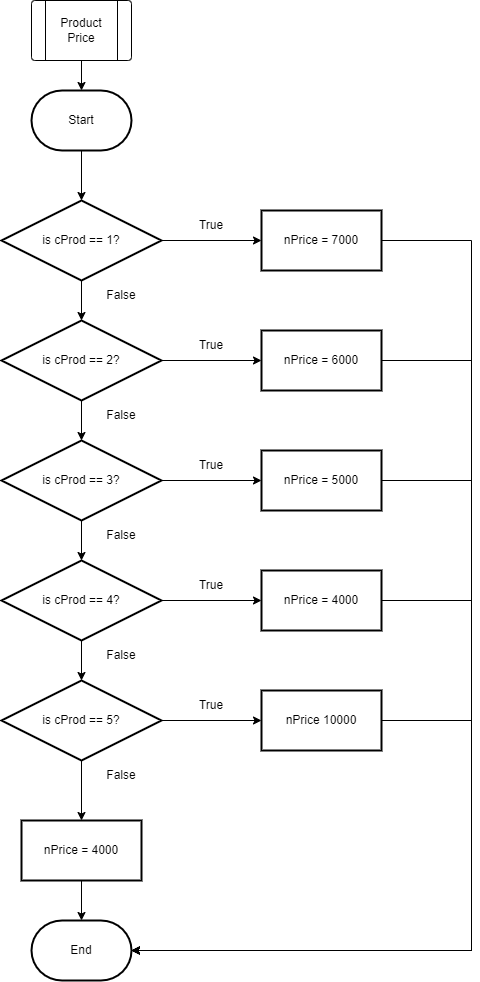

The diagram above was exported from draw.io. Its source (the exported page's mxGraphModel, read from the mxfile embedded in the PNG):
<mxGraphModel dx="868" dy="435" grid="1" gridSize="10" guides="1" tooltips="1" connect="1" arrows="1" fold="1" page="1" pageScale="1" pageWidth="850" pageHeight="1100" math="0" shadow="0">
  <root>
    <mxCell id="0" />
    <mxCell id="1" parent="0" />
    <mxCell id="hXCWHkPwq5GaGGOZKYPV-2" value="" style="edgeStyle=orthogonalEdgeStyle;rounded=0;orthogonalLoop=1;jettySize=auto;html=1;entryX=0.5;entryY=0;entryDx=0;entryDy=0;entryPerimeter=0;" parent="1" source="1a0C9KwHub--TLuFHDrg-1" target="Rgd62HjrqK_wxv5F5GuE-1" edge="1">
      <mxGeometry relative="1" as="geometry">
        <mxPoint x="90" y="100" as="targetPoint" />
      </mxGeometry>
    </mxCell>
    <mxCell id="1a0C9KwHub--TLuFHDrg-1" value="" style="verticalLabelPosition=bottom;verticalAlign=top;html=1;shape=process;whiteSpace=wrap;rounded=1;size=0.14;arcSize=6;" parent="1" vertex="1">
      <mxGeometry x="40" y="20" width="100" height="60" as="geometry" />
    </mxCell>
    <mxCell id="1a0C9KwHub--TLuFHDrg-2" value="Product Price" style="text;html=1;strokeColor=none;fillColor=none;align=center;verticalAlign=middle;whiteSpace=wrap;rounded=0;" parent="1" vertex="1">
      <mxGeometry x="60" y="35" width="60" height="30" as="geometry" />
    </mxCell>
    <mxCell id="Rgd62HjrqK_wxv5F5GuE-3" value="" style="edgeStyle=orthogonalEdgeStyle;rounded=0;orthogonalLoop=1;jettySize=auto;html=1;" parent="1" source="Rgd62HjrqK_wxv5F5GuE-1" target="Rgd62HjrqK_wxv5F5GuE-2" edge="1">
      <mxGeometry relative="1" as="geometry" />
    </mxCell>
    <mxCell id="Rgd62HjrqK_wxv5F5GuE-1" value="Start" style="strokeWidth=2;html=1;shape=mxgraph.flowchart.terminator;whiteSpace=wrap;" parent="1" vertex="1">
      <mxGeometry x="40" y="110" width="100" height="60" as="geometry" />
    </mxCell>
    <mxCell id="Rgd62HjrqK_wxv5F5GuE-13" value="" style="edgeStyle=orthogonalEdgeStyle;rounded=0;orthogonalLoop=1;jettySize=auto;html=1;" parent="1" source="Rgd62HjrqK_wxv5F5GuE-2" target="Rgd62HjrqK_wxv5F5GuE-12" edge="1">
      <mxGeometry relative="1" as="geometry" />
    </mxCell>
    <mxCell id="Rgd62HjrqK_wxv5F5GuE-36" value="" style="edgeStyle=orthogonalEdgeStyle;rounded=0;orthogonalLoop=1;jettySize=auto;html=1;" parent="1" source="Rgd62HjrqK_wxv5F5GuE-2" target="Rgd62HjrqK_wxv5F5GuE-8" edge="1">
      <mxGeometry relative="1" as="geometry" />
    </mxCell>
    <mxCell id="Rgd62HjrqK_wxv5F5GuE-2" value="is cProd == 1?" style="rhombus;whiteSpace=wrap;html=1;strokeWidth=2;" parent="1" vertex="1">
      <mxGeometry x="10" y="220" width="160" height="80" as="geometry" />
    </mxCell>
    <mxCell id="Rgd62HjrqK_wxv5F5GuE-17" value="" style="edgeStyle=orthogonalEdgeStyle;rounded=0;orthogonalLoop=1;jettySize=auto;html=1;" parent="1" source="Rgd62HjrqK_wxv5F5GuE-8" target="Rgd62HjrqK_wxv5F5GuE-16" edge="1">
      <mxGeometry relative="1" as="geometry" />
    </mxCell>
    <mxCell id="Rgd62HjrqK_wxv5F5GuE-37" value="" style="edgeStyle=orthogonalEdgeStyle;rounded=0;orthogonalLoop=1;jettySize=auto;html=1;" parent="1" source="Rgd62HjrqK_wxv5F5GuE-8" target="Rgd62HjrqK_wxv5F5GuE-9" edge="1">
      <mxGeometry relative="1" as="geometry" />
    </mxCell>
    <mxCell id="Rgd62HjrqK_wxv5F5GuE-8" value="is cProd == 2?" style="rhombus;whiteSpace=wrap;html=1;strokeWidth=2;" parent="1" vertex="1">
      <mxGeometry x="10" y="340" width="160" height="80" as="geometry" />
    </mxCell>
    <mxCell id="Rgd62HjrqK_wxv5F5GuE-19" value="" style="edgeStyle=orthogonalEdgeStyle;rounded=0;orthogonalLoop=1;jettySize=auto;html=1;" parent="1" source="Rgd62HjrqK_wxv5F5GuE-9" target="Rgd62HjrqK_wxv5F5GuE-18" edge="1">
      <mxGeometry relative="1" as="geometry" />
    </mxCell>
    <mxCell id="Rgd62HjrqK_wxv5F5GuE-38" value="" style="edgeStyle=orthogonalEdgeStyle;rounded=0;orthogonalLoop=1;jettySize=auto;html=1;" parent="1" source="Rgd62HjrqK_wxv5F5GuE-9" target="Rgd62HjrqK_wxv5F5GuE-10" edge="1">
      <mxGeometry relative="1" as="geometry" />
    </mxCell>
    <mxCell id="Rgd62HjrqK_wxv5F5GuE-9" value="is cProd == 3?" style="rhombus;whiteSpace=wrap;html=1;strokeWidth=2;" parent="1" vertex="1">
      <mxGeometry x="10" y="460" width="160" height="80" as="geometry" />
    </mxCell>
    <mxCell id="Rgd62HjrqK_wxv5F5GuE-21" value="" style="edgeStyle=orthogonalEdgeStyle;rounded=0;orthogonalLoop=1;jettySize=auto;html=1;" parent="1" source="Rgd62HjrqK_wxv5F5GuE-10" target="Rgd62HjrqK_wxv5F5GuE-20" edge="1">
      <mxGeometry relative="1" as="geometry" />
    </mxCell>
    <mxCell id="Rgd62HjrqK_wxv5F5GuE-39" value="" style="edgeStyle=orthogonalEdgeStyle;rounded=0;orthogonalLoop=1;jettySize=auto;html=1;" parent="1" source="Rgd62HjrqK_wxv5F5GuE-10" target="Rgd62HjrqK_wxv5F5GuE-11" edge="1">
      <mxGeometry relative="1" as="geometry" />
    </mxCell>
    <mxCell id="Rgd62HjrqK_wxv5F5GuE-10" value="is cProd == 4?" style="rhombus;whiteSpace=wrap;html=1;strokeWidth=2;" parent="1" vertex="1">
      <mxGeometry x="10" y="580" width="160" height="80" as="geometry" />
    </mxCell>
    <mxCell id="Rgd62HjrqK_wxv5F5GuE-15" value="" style="edgeStyle=orthogonalEdgeStyle;rounded=0;orthogonalLoop=1;jettySize=auto;html=1;" parent="1" source="Rgd62HjrqK_wxv5F5GuE-11" target="Rgd62HjrqK_wxv5F5GuE-14" edge="1">
      <mxGeometry relative="1" as="geometry" />
    </mxCell>
    <mxCell id="Rgd62HjrqK_wxv5F5GuE-23" value="" style="edgeStyle=orthogonalEdgeStyle;rounded=0;orthogonalLoop=1;jettySize=auto;html=1;" parent="1" source="Rgd62HjrqK_wxv5F5GuE-11" target="Rgd62HjrqK_wxv5F5GuE-22" edge="1">
      <mxGeometry relative="1" as="geometry" />
    </mxCell>
    <mxCell id="Rgd62HjrqK_wxv5F5GuE-11" value="is cProd == 5?" style="rhombus;whiteSpace=wrap;html=1;strokeWidth=2;" parent="1" vertex="1">
      <mxGeometry x="10" y="700" width="160" height="80" as="geometry" />
    </mxCell>
    <mxCell id="Rgd62HjrqK_wxv5F5GuE-27" value="" style="edgeStyle=orthogonalEdgeStyle;rounded=0;orthogonalLoop=1;jettySize=auto;html=1;entryX=1;entryY=0.5;entryDx=0;entryDy=0;entryPerimeter=0;" parent="1" source="Rgd62HjrqK_wxv5F5GuE-12" target="Rgd62HjrqK_wxv5F5GuE-24" edge="1">
      <mxGeometry relative="1" as="geometry">
        <mxPoint x="470" y="260" as="targetPoint" />
        <Array as="points">
          <mxPoint x="480" y="260" />
          <mxPoint x="480" y="970" />
        </Array>
      </mxGeometry>
    </mxCell>
    <mxCell id="Rgd62HjrqK_wxv5F5GuE-12" value="nPrice = 7000" style="whiteSpace=wrap;html=1;strokeWidth=2;" parent="1" vertex="1">
      <mxGeometry x="270" y="230" width="120" height="60" as="geometry" />
    </mxCell>
    <mxCell id="Rgd62HjrqK_wxv5F5GuE-25" value="" style="edgeStyle=orthogonalEdgeStyle;rounded=0;orthogonalLoop=1;jettySize=auto;html=1;" parent="1" source="Rgd62HjrqK_wxv5F5GuE-14" target="Rgd62HjrqK_wxv5F5GuE-24" edge="1">
      <mxGeometry relative="1" as="geometry" />
    </mxCell>
    <mxCell id="Rgd62HjrqK_wxv5F5GuE-14" value="nPrice = 4000" style="whiteSpace=wrap;html=1;strokeWidth=2;" parent="1" vertex="1">
      <mxGeometry x="30" y="840" width="120" height="60" as="geometry" />
    </mxCell>
    <mxCell id="Rgd62HjrqK_wxv5F5GuE-29" value="" style="edgeStyle=orthogonalEdgeStyle;rounded=0;orthogonalLoop=1;jettySize=auto;html=1;entryX=1;entryY=0.5;entryDx=0;entryDy=0;entryPerimeter=0;" parent="1" source="Rgd62HjrqK_wxv5F5GuE-16" target="Rgd62HjrqK_wxv5F5GuE-24" edge="1">
      <mxGeometry relative="1" as="geometry">
        <mxPoint x="470" y="380" as="targetPoint" />
        <Array as="points">
          <mxPoint x="480" y="380" />
          <mxPoint x="480" y="970" />
        </Array>
      </mxGeometry>
    </mxCell>
    <mxCell id="Rgd62HjrqK_wxv5F5GuE-16" value="nPrice = 6000" style="whiteSpace=wrap;html=1;strokeWidth=2;" parent="1" vertex="1">
      <mxGeometry x="270" y="350" width="120" height="60" as="geometry" />
    </mxCell>
    <mxCell id="Rgd62HjrqK_wxv5F5GuE-31" value="" style="edgeStyle=orthogonalEdgeStyle;rounded=0;orthogonalLoop=1;jettySize=auto;html=1;entryX=1;entryY=0.5;entryDx=0;entryDy=0;entryPerimeter=0;" parent="1" source="Rgd62HjrqK_wxv5F5GuE-18" target="Rgd62HjrqK_wxv5F5GuE-24" edge="1">
      <mxGeometry relative="1" as="geometry">
        <mxPoint x="470" y="500" as="targetPoint" />
        <Array as="points">
          <mxPoint x="480" y="500" />
          <mxPoint x="480" y="970" />
        </Array>
      </mxGeometry>
    </mxCell>
    <mxCell id="Rgd62HjrqK_wxv5F5GuE-18" value="nPrice = 5000" style="whiteSpace=wrap;html=1;strokeWidth=2;" parent="1" vertex="1">
      <mxGeometry x="270" y="470" width="120" height="60" as="geometry" />
    </mxCell>
    <mxCell id="Rgd62HjrqK_wxv5F5GuE-33" value="" style="edgeStyle=orthogonalEdgeStyle;rounded=0;orthogonalLoop=1;jettySize=auto;html=1;entryX=1;entryY=0.5;entryDx=0;entryDy=0;entryPerimeter=0;" parent="1" source="Rgd62HjrqK_wxv5F5GuE-20" target="Rgd62HjrqK_wxv5F5GuE-24" edge="1">
      <mxGeometry relative="1" as="geometry">
        <mxPoint x="470" y="620" as="targetPoint" />
        <Array as="points">
          <mxPoint x="480" y="620" />
          <mxPoint x="480" y="970" />
        </Array>
      </mxGeometry>
    </mxCell>
    <mxCell id="Rgd62HjrqK_wxv5F5GuE-20" value="nPrice = 4000" style="whiteSpace=wrap;html=1;strokeWidth=2;" parent="1" vertex="1">
      <mxGeometry x="270" y="590" width="120" height="60" as="geometry" />
    </mxCell>
    <mxCell id="Rgd62HjrqK_wxv5F5GuE-35" value="" style="edgeStyle=orthogonalEdgeStyle;rounded=0;orthogonalLoop=1;jettySize=auto;html=1;entryX=1;entryY=0.5;entryDx=0;entryDy=0;entryPerimeter=0;" parent="1" source="Rgd62HjrqK_wxv5F5GuE-22" target="Rgd62HjrqK_wxv5F5GuE-24" edge="1">
      <mxGeometry relative="1" as="geometry">
        <mxPoint x="470" y="740" as="targetPoint" />
        <Array as="points">
          <mxPoint x="480" y="740" />
          <mxPoint x="480" y="970" />
        </Array>
      </mxGeometry>
    </mxCell>
    <mxCell id="Rgd62HjrqK_wxv5F5GuE-22" value="nPrice 10000" style="whiteSpace=wrap;html=1;strokeWidth=2;" parent="1" vertex="1">
      <mxGeometry x="270" y="710" width="120" height="60" as="geometry" />
    </mxCell>
    <mxCell id="Rgd62HjrqK_wxv5F5GuE-24" value="End" style="strokeWidth=2;html=1;shape=mxgraph.flowchart.terminator;whiteSpace=wrap;" parent="1" vertex="1">
      <mxGeometry x="40" y="940" width="100" height="60" as="geometry" />
    </mxCell>
    <mxCell id="Rgd62HjrqK_wxv5F5GuE-40" value="True" style="text;html=1;strokeColor=none;fillColor=none;align=center;verticalAlign=middle;whiteSpace=wrap;rounded=0;" parent="1" vertex="1">
      <mxGeometry x="190" y="230" width="60" height="30" as="geometry" />
    </mxCell>
    <mxCell id="Rgd62HjrqK_wxv5F5GuE-41" value="False" style="text;html=1;strokeColor=none;fillColor=none;align=center;verticalAlign=middle;whiteSpace=wrap;rounded=0;" parent="1" vertex="1">
      <mxGeometry x="100" y="300" width="60" height="30" as="geometry" />
    </mxCell>
    <mxCell id="Rgd62HjrqK_wxv5F5GuE-42" value="True" style="text;html=1;strokeColor=none;fillColor=none;align=center;verticalAlign=middle;whiteSpace=wrap;rounded=0;" parent="1" vertex="1">
      <mxGeometry x="190" y="350" width="60" height="30" as="geometry" />
    </mxCell>
    <mxCell id="Rgd62HjrqK_wxv5F5GuE-43" value="False" style="text;html=1;strokeColor=none;fillColor=none;align=center;verticalAlign=middle;whiteSpace=wrap;rounded=0;" parent="1" vertex="1">
      <mxGeometry x="100" y="420" width="60" height="30" as="geometry" />
    </mxCell>
    <mxCell id="Rgd62HjrqK_wxv5F5GuE-44" value="True" style="text;html=1;strokeColor=none;fillColor=none;align=center;verticalAlign=middle;whiteSpace=wrap;rounded=0;" parent="1" vertex="1">
      <mxGeometry x="190" y="470" width="60" height="30" as="geometry" />
    </mxCell>
    <mxCell id="Rgd62HjrqK_wxv5F5GuE-45" value="False" style="text;html=1;strokeColor=none;fillColor=none;align=center;verticalAlign=middle;whiteSpace=wrap;rounded=0;" parent="1" vertex="1">
      <mxGeometry x="100" y="540" width="60" height="30" as="geometry" />
    </mxCell>
    <mxCell id="Rgd62HjrqK_wxv5F5GuE-46" value="True" style="text;html=1;strokeColor=none;fillColor=none;align=center;verticalAlign=middle;whiteSpace=wrap;rounded=0;" parent="1" vertex="1">
      <mxGeometry x="190" y="590" width="60" height="30" as="geometry" />
    </mxCell>
    <mxCell id="Rgd62HjrqK_wxv5F5GuE-47" value="False" style="text;html=1;strokeColor=none;fillColor=none;align=center;verticalAlign=middle;whiteSpace=wrap;rounded=0;" parent="1" vertex="1">
      <mxGeometry x="100" y="660" width="60" height="30" as="geometry" />
    </mxCell>
    <mxCell id="Rgd62HjrqK_wxv5F5GuE-48" value="True" style="text;html=1;strokeColor=none;fillColor=none;align=center;verticalAlign=middle;whiteSpace=wrap;rounded=0;" parent="1" vertex="1">
      <mxGeometry x="190" y="710" width="60" height="30" as="geometry" />
    </mxCell>
    <mxCell id="Rgd62HjrqK_wxv5F5GuE-49" value="False" style="text;html=1;strokeColor=none;fillColor=none;align=center;verticalAlign=middle;whiteSpace=wrap;rounded=0;" parent="1" vertex="1">
      <mxGeometry x="100" y="780" width="60" height="30" as="geometry" />
    </mxCell>
  </root>
</mxGraphModel>